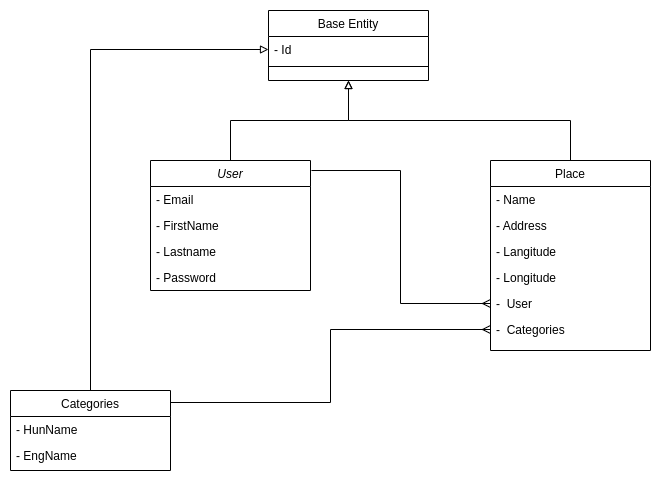

The diagram above was exported from draw.io. Its source (the exported page's mxGraphModel, read from the mxfile embedded in the PNG):
<mxGraphModel dx="2004" dy="2372" grid="1" gridSize="10" guides="1" tooltips="1" connect="1" arrows="1" fold="1" page="1" pageScale="1" pageWidth="827" pageHeight="1169" math="0" shadow="0">
  <root>
    <mxCell id="WIyWlLk6GJQsqaUBKTNV-0" />
    <mxCell id="WIyWlLk6GJQsqaUBKTNV-1" parent="WIyWlLk6GJQsqaUBKTNV-0" />
    <mxCell id="zkfFHV4jXpPFQw0GAbJ--0" value="User" style="swimlane;fontStyle=2;align=center;verticalAlign=top;childLayout=stackLayout;horizontal=1;startSize=26;horizontalStack=0;resizeParent=1;resizeLast=0;collapsible=1;marginBottom=0;rounded=0;shadow=0;strokeWidth=1;" parent="WIyWlLk6GJQsqaUBKTNV-1" vertex="1">
      <mxGeometry x="230" y="120" width="160" height="130" as="geometry">
        <mxRectangle x="230" y="140" width="160" height="26" as="alternateBounds" />
      </mxGeometry>
    </mxCell>
    <mxCell id="zkfFHV4jXpPFQw0GAbJ--1" value="- Email" style="text;align=left;verticalAlign=top;spacingLeft=4;spacingRight=4;overflow=hidden;rotatable=0;points=[[0,0.5],[1,0.5]];portConstraint=eastwest;" parent="zkfFHV4jXpPFQw0GAbJ--0" vertex="1">
      <mxGeometry y="26" width="160" height="26" as="geometry" />
    </mxCell>
    <mxCell id="zkfFHV4jXpPFQw0GAbJ--2" value="- FirstName" style="text;align=left;verticalAlign=top;spacingLeft=4;spacingRight=4;overflow=hidden;rotatable=0;points=[[0,0.5],[1,0.5]];portConstraint=eastwest;rounded=0;shadow=0;html=0;" parent="zkfFHV4jXpPFQw0GAbJ--0" vertex="1">
      <mxGeometry y="52" width="160" height="26" as="geometry" />
    </mxCell>
    <mxCell id="zkfFHV4jXpPFQw0GAbJ--3" value="- Lastname" style="text;align=left;verticalAlign=top;spacingLeft=4;spacingRight=4;overflow=hidden;rotatable=0;points=[[0,0.5],[1,0.5]];portConstraint=eastwest;rounded=0;shadow=0;html=0;" parent="zkfFHV4jXpPFQw0GAbJ--0" vertex="1">
      <mxGeometry y="78" width="160" height="26" as="geometry" />
    </mxCell>
    <mxCell id="rLztMwxPwWs9rqlC9BRW-3" value="- Password" style="text;align=left;verticalAlign=top;spacingLeft=4;spacingRight=4;overflow=hidden;rotatable=0;points=[[0,0.5],[1,0.5]];portConstraint=eastwest;rounded=0;shadow=0;html=0;" vertex="1" parent="zkfFHV4jXpPFQw0GAbJ--0">
      <mxGeometry y="104" width="160" height="26" as="geometry" />
    </mxCell>
    <mxCell id="zkfFHV4jXpPFQw0GAbJ--6" value="Categories" style="swimlane;fontStyle=0;align=center;verticalAlign=top;childLayout=stackLayout;horizontal=1;startSize=26;horizontalStack=0;resizeParent=1;resizeLast=0;collapsible=1;marginBottom=0;rounded=0;shadow=0;strokeWidth=1;" parent="WIyWlLk6GJQsqaUBKTNV-1" vertex="1">
      <mxGeometry x="90" y="350" width="160" height="80" as="geometry">
        <mxRectangle x="130" y="380" width="160" height="26" as="alternateBounds" />
      </mxGeometry>
    </mxCell>
    <mxCell id="zkfFHV4jXpPFQw0GAbJ--7" value="- HunName" style="text;align=left;verticalAlign=top;spacingLeft=4;spacingRight=4;overflow=hidden;rotatable=0;points=[[0,0.5],[1,0.5]];portConstraint=eastwest;" parent="zkfFHV4jXpPFQw0GAbJ--6" vertex="1">
      <mxGeometry y="26" width="160" height="26" as="geometry" />
    </mxCell>
    <mxCell id="zkfFHV4jXpPFQw0GAbJ--8" value="- EngName" style="text;align=left;verticalAlign=top;spacingLeft=4;spacingRight=4;overflow=hidden;rotatable=0;points=[[0,0.5],[1,0.5]];portConstraint=eastwest;rounded=0;shadow=0;html=0;" parent="zkfFHV4jXpPFQw0GAbJ--6" vertex="1">
      <mxGeometry y="52" width="160" height="26" as="geometry" />
    </mxCell>
    <mxCell id="rLztMwxPwWs9rqlC9BRW-0" style="edgeStyle=orthogonalEdgeStyle;rounded=0;orthogonalLoop=1;jettySize=auto;html=1;exitX=0.5;exitY=1;exitDx=0;exitDy=0;endArrow=none;endFill=0;startArrow=block;startFill=0;" edge="1" parent="WIyWlLk6GJQsqaUBKTNV-1" source="zkfFHV4jXpPFQw0GAbJ--13" target="zkfFHV4jXpPFQw0GAbJ--17">
      <mxGeometry relative="1" as="geometry" />
    </mxCell>
    <mxCell id="rLztMwxPwWs9rqlC9BRW-4" style="edgeStyle=orthogonalEdgeStyle;rounded=0;orthogonalLoop=1;jettySize=auto;html=1;exitX=0.5;exitY=1;exitDx=0;exitDy=0;entryX=0.5;entryY=0;entryDx=0;entryDy=0;endArrow=none;endFill=0;startArrow=block;startFill=0;" edge="1" parent="WIyWlLk6GJQsqaUBKTNV-1" source="zkfFHV4jXpPFQw0GAbJ--13" target="zkfFHV4jXpPFQw0GAbJ--0">
      <mxGeometry relative="1" as="geometry" />
    </mxCell>
    <mxCell id="zkfFHV4jXpPFQw0GAbJ--13" value="Base Entity" style="swimlane;fontStyle=0;align=center;verticalAlign=top;childLayout=stackLayout;horizontal=1;startSize=26;horizontalStack=0;resizeParent=1;resizeLast=0;collapsible=1;marginBottom=0;rounded=0;shadow=0;strokeWidth=1;" parent="WIyWlLk6GJQsqaUBKTNV-1" vertex="1">
      <mxGeometry x="348" y="-30" width="160" height="70" as="geometry">
        <mxRectangle x="340" y="380" width="170" height="26" as="alternateBounds" />
      </mxGeometry>
    </mxCell>
    <mxCell id="zkfFHV4jXpPFQw0GAbJ--14" value="- Id" style="text;align=left;verticalAlign=top;spacingLeft=4;spacingRight=4;overflow=hidden;rotatable=0;points=[[0,0.5],[1,0.5]];portConstraint=eastwest;" parent="zkfFHV4jXpPFQw0GAbJ--13" vertex="1">
      <mxGeometry y="26" width="160" height="26" as="geometry" />
    </mxCell>
    <mxCell id="zkfFHV4jXpPFQw0GAbJ--15" value="" style="line;html=1;strokeWidth=1;align=left;verticalAlign=middle;spacingTop=-1;spacingLeft=3;spacingRight=3;rotatable=0;labelPosition=right;points=[];portConstraint=eastwest;" parent="zkfFHV4jXpPFQw0GAbJ--13" vertex="1">
      <mxGeometry y="52" width="160" height="8" as="geometry" />
    </mxCell>
    <mxCell id="zkfFHV4jXpPFQw0GAbJ--17" value="Place" style="swimlane;fontStyle=0;align=center;verticalAlign=top;childLayout=stackLayout;horizontal=1;startSize=26;horizontalStack=0;resizeParent=1;resizeLast=0;collapsible=1;marginBottom=0;rounded=0;shadow=0;strokeWidth=1;" parent="WIyWlLk6GJQsqaUBKTNV-1" vertex="1">
      <mxGeometry x="570" y="120" width="160" height="190" as="geometry">
        <mxRectangle x="570" y="120" width="160" height="26" as="alternateBounds" />
      </mxGeometry>
    </mxCell>
    <mxCell id="zkfFHV4jXpPFQw0GAbJ--18" value="- Name" style="text;align=left;verticalAlign=top;spacingLeft=4;spacingRight=4;overflow=hidden;rotatable=0;points=[[0,0.5],[1,0.5]];portConstraint=eastwest;" parent="zkfFHV4jXpPFQw0GAbJ--17" vertex="1">
      <mxGeometry y="26" width="160" height="26" as="geometry" />
    </mxCell>
    <mxCell id="zkfFHV4jXpPFQw0GAbJ--19" value="- Address" style="text;align=left;verticalAlign=top;spacingLeft=4;spacingRight=4;overflow=hidden;rotatable=0;points=[[0,0.5],[1,0.5]];portConstraint=eastwest;rounded=0;shadow=0;html=0;" parent="zkfFHV4jXpPFQw0GAbJ--17" vertex="1">
      <mxGeometry y="52" width="160" height="26" as="geometry" />
    </mxCell>
    <mxCell id="zkfFHV4jXpPFQw0GAbJ--20" value="- Langitude" style="text;align=left;verticalAlign=top;spacingLeft=4;spacingRight=4;overflow=hidden;rotatable=0;points=[[0,0.5],[1,0.5]];portConstraint=eastwest;rounded=0;shadow=0;html=0;" parent="zkfFHV4jXpPFQw0GAbJ--17" vertex="1">
      <mxGeometry y="78" width="160" height="26" as="geometry" />
    </mxCell>
    <mxCell id="zkfFHV4jXpPFQw0GAbJ--21" value="- Longitude" style="text;align=left;verticalAlign=top;spacingLeft=4;spacingRight=4;overflow=hidden;rotatable=0;points=[[0,0.5],[1,0.5]];portConstraint=eastwest;rounded=0;shadow=0;html=0;" parent="zkfFHV4jXpPFQw0GAbJ--17" vertex="1">
      <mxGeometry y="104" width="160" height="26" as="geometry" />
    </mxCell>
    <mxCell id="zkfFHV4jXpPFQw0GAbJ--22" value="-  User" style="text;align=left;verticalAlign=top;spacingLeft=4;spacingRight=4;overflow=hidden;rotatable=0;points=[[0,0.5],[1,0.5]];portConstraint=eastwest;rounded=0;shadow=0;html=0;" parent="zkfFHV4jXpPFQw0GAbJ--17" vertex="1">
      <mxGeometry y="130" width="160" height="26" as="geometry" />
    </mxCell>
    <mxCell id="rLztMwxPwWs9rqlC9BRW-5" value="-  Categories" style="text;align=left;verticalAlign=top;spacingLeft=4;spacingRight=4;overflow=hidden;rotatable=0;points=[[0,0.5],[1,0.5]];portConstraint=eastwest;rounded=0;shadow=0;html=0;" vertex="1" parent="zkfFHV4jXpPFQw0GAbJ--17">
      <mxGeometry y="156" width="160" height="26" as="geometry" />
    </mxCell>
    <mxCell id="rLztMwxPwWs9rqlC9BRW-2" style="edgeStyle=orthogonalEdgeStyle;rounded=0;orthogonalLoop=1;jettySize=auto;html=1;endArrow=none;endFill=0;startArrow=block;startFill=0;" edge="1" parent="WIyWlLk6GJQsqaUBKTNV-1" source="zkfFHV4jXpPFQw0GAbJ--14" target="zkfFHV4jXpPFQw0GAbJ--6">
      <mxGeometry relative="1" as="geometry" />
    </mxCell>
    <mxCell id="rLztMwxPwWs9rqlC9BRW-6" style="edgeStyle=orthogonalEdgeStyle;rounded=0;orthogonalLoop=1;jettySize=auto;html=1;entryX=1.006;entryY=0.077;entryDx=0;entryDy=0;entryPerimeter=0;startArrow=ERmany;startFill=0;endArrow=none;endFill=0;" edge="1" parent="WIyWlLk6GJQsqaUBKTNV-1" source="zkfFHV4jXpPFQw0GAbJ--22" target="zkfFHV4jXpPFQw0GAbJ--0">
      <mxGeometry relative="1" as="geometry" />
    </mxCell>
    <mxCell id="rLztMwxPwWs9rqlC9BRW-7" style="edgeStyle=orthogonalEdgeStyle;rounded=0;orthogonalLoop=1;jettySize=auto;html=1;entryX=1;entryY=0.15;entryDx=0;entryDy=0;entryPerimeter=0;endArrow=none;endFill=0;startArrow=ERmany;startFill=0;" edge="1" parent="WIyWlLk6GJQsqaUBKTNV-1" source="rLztMwxPwWs9rqlC9BRW-5" target="zkfFHV4jXpPFQw0GAbJ--6">
      <mxGeometry relative="1" as="geometry" />
    </mxCell>
  </root>
</mxGraphModel>